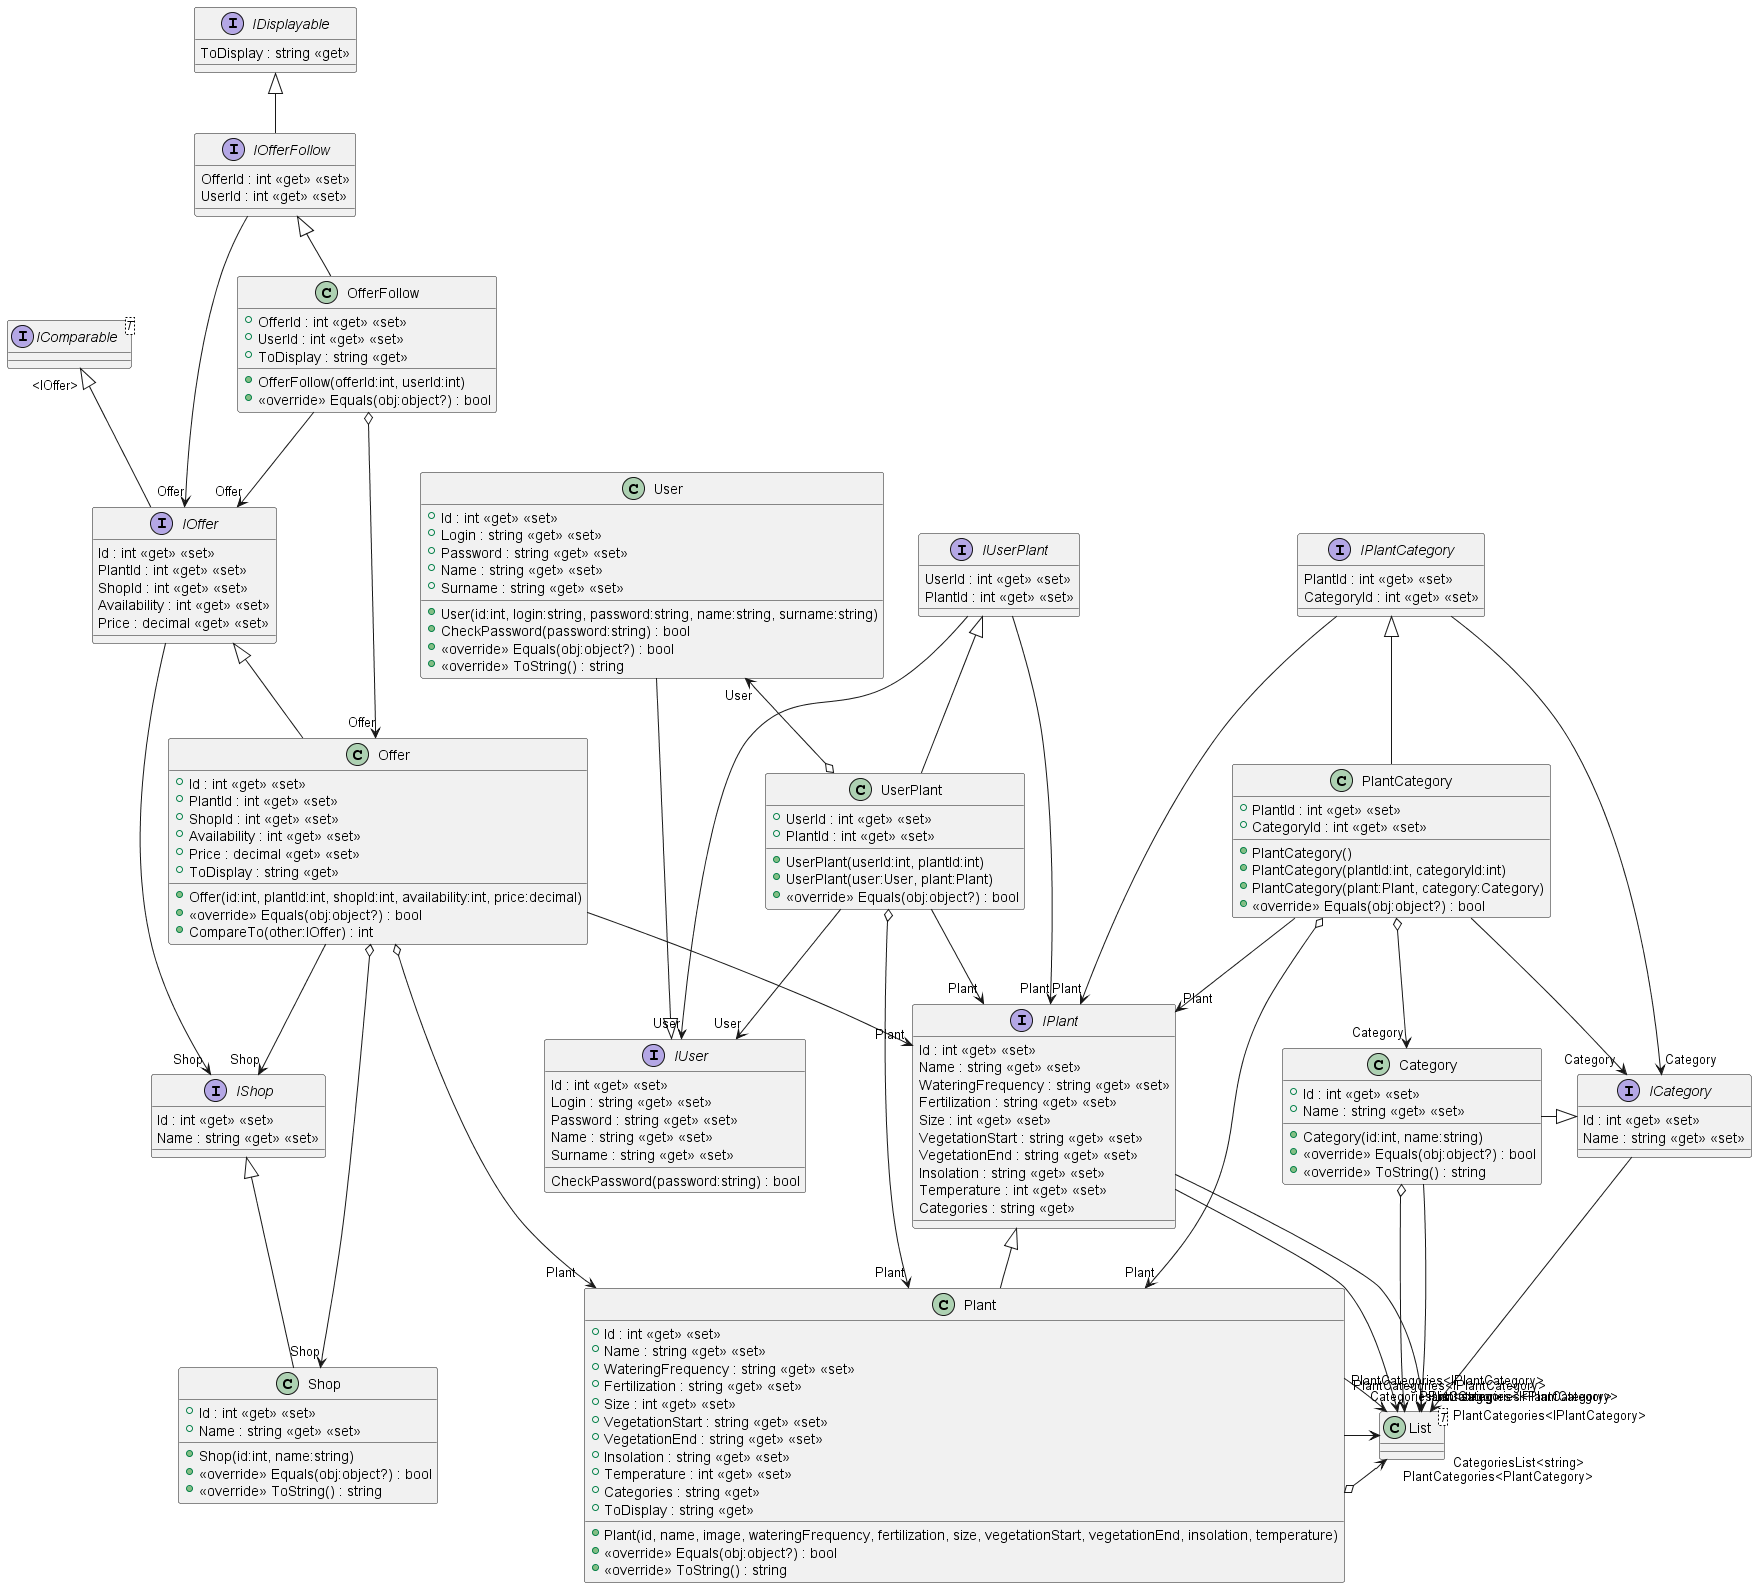

The diagram above was rendered by PlantUML. Its source (embedded in the PNG):
@startuml
IOfferFollow <|-- OfferFollow
class OfferFollow {
    + OfferId : int <<get>> <<set>>
    + UserId : int <<get>> <<set>>
    + ToDisplay : string <<get>>
    + OfferFollow(offerId:int, userId:int)
    + <<override>> Equals(obj:object?) : bool
}
OfferFollow o-> "Offer" Offer
OfferFollow --> "Offer" IOffer
class Category {
    + Id : int <<get>> <<set>>
    + Name : string <<get>> <<set>>
    + Category(id:int, name:string)
    + <<override>> Equals(obj:object?) : bool
    + <<override>> ToString() : string
}
ICategory <|-l- Category
Category o-> "PlantCategories<PlantCategory>" "List"
Category --> "PlantCategories<IPlantCategory>" "List"
class PlantCategory {
    + PlantId : int <<get>> <<set>>
    + CategoryId : int <<get>> <<set>>
    + PlantCategory()
    + PlantCategory(plantId:int, categoryId:int)
    + PlantCategory(plant:Plant, category:Category)
    + <<override>> Equals(obj:object?) : bool
}
IPlantCategory <|-- PlantCategory
PlantCategory o-> "Plant" Plant
PlantCategory o-> "Category" Category
PlantCategory --> "Plant" IPlant
PlantCategory --> "Category" ICategory
class Shop {
    + Id : int <<get>> <<set>>
    + Name : string <<get>> <<set>>
    + Shop(id:int, name:string)
    + <<override>> Equals(obj:object?) : bool
    + <<override>> ToString() : string
}
IShop <|-- Shop
interface IShop {
    Id : int <<get>> <<set>>
    Name : string <<get>> <<set>>
}
IOffer --> "Shop" IShop
class Offer {
    + Id : int <<get>> <<set>>
    + PlantId : int <<get>> <<set>>
    + ShopId : int <<get>> <<set>>
    + Availability : int <<get>> <<set>>
    + Price : decimal <<get>> <<set>>
    + ToDisplay : string <<get>>
    + Offer(id:int, plantId:int, shopId:int, availability:int, price:decimal)
    + <<override>> Equals(obj:object?) : bool
    + CompareTo(other:IOffer) : int
}
interface "IComparable"<T> {
}
"IComparable" "<IOffer>" <|-- IOffer
IOffer <|-- Offer
interface IOffer {
    Id : int <<get>> <<set>>
    PlantId : int <<get>> <<set>>
    ShopId : int <<get>> <<set>>
    Availability : int <<get>> <<set>>
    Price : decimal <<get>> <<set>>
}
Offer o-> "Plant" Plant
Offer o-> "Shop" Shop
Offer --> "Plant" IPlant
Offer --> "Shop" IShop
interface ICategory {
    Id : int <<get>> <<set>>
    Name : string <<get>> <<set>>
}
class "List"<T> {
}
ICategory --> "PlantCategories<IPlantCategory>" "List"
interface IPlantCategory {
    PlantId : int <<get>> <<set>>
    CategoryId : int <<get>> <<set>>
}
IPlantCategory --> "Plant" IPlant
IPlantCategory --> "Category" ICategory
interface IOfferFollow {
    OfferId : int <<get>> <<set>>
    UserId : int <<get>> <<set>>
}
IOfferFollow --> "Offer" IOffer
IDisplayable <|-- IOfferFollow
interface IDisplayable {
    ToDisplay : string <<get>>
}
interface IPlant {
    Id : int <<get>> <<set>>
    Name : string <<get>> <<set>>
    WateringFrequency : string <<get>> <<set>>
    Fertilization : string <<get>> <<set>>
    Size : int <<get>> <<set>>
    VegetationStart : string <<get>> <<set>>
    VegetationEnd : string <<get>> <<set>>
    Insolation : string <<get>> <<set>>
    Temperature : int <<get>> <<set>>
    Categories : string <<get>>
}
IPlant --> "PlantCategories<IPlantCategory>" "List"
IPlant --> "CategoriesList<string>" "List"
class Plant {
    + Id : int <<get>> <<set>>
    + Name : string <<get>> <<set>>
    + WateringFrequency : string <<get>> <<set>>
    + Fertilization : string <<get>> <<set>>
    + Size : int <<get>> <<set>>
    + VegetationStart : string <<get>> <<set>>
    + VegetationEnd : string <<get>> <<set>>
    + Insolation : string <<get>> <<set>>
    + Temperature : int <<get>> <<set>>
    + Categories : string <<get>>
    + ToDisplay : string <<get>>
    + Plant(id, name, image, wateringFrequency, fertilization, size, vegetationStart, vegetationEnd, insolation, temperature)
    + <<override>> Equals(obj:object?) : bool
    + <<override>> ToString() : string
}
IPlant <|-- Plant
Plant o-> "PlantCategories<PlantCategory>" "List"
Plant --> "CategoriesList<string>" "List"
Plant --> "PlantCategories<IPlantCategory>" "List"
class UserPlant {
    + UserId : int <<get>> <<set>>
    + PlantId : int <<get>> <<set>>
    + UserPlant(userId:int, plantId:int)
    + UserPlant(user:User, plant:Plant)
    + <<override>> Equals(obj:object?) : bool
}
UserPlant o-u-> "User" User
UserPlant o-> "Plant" Plant
UserPlant --> "User" IUser
UserPlant --> "Plant" IPlant
IUserPlant <|-- UserPlant
IUser <|-- User
class User {
    + Id : int <<get>> <<set>>
    + Login : string <<get>> <<set>>
    + Password : string <<get>> <<set>>
    + Name : string <<get>> <<set>>
    + Surname : string <<get>> <<set>>
    + User(id:int, login:string, password:string, name:string, surname:string)
    + CheckPassword(password:string) : bool
    + <<override>> Equals(obj:object?) : bool
    + <<override>> ToString() : string
}
interface IUserPlant {
    UserId : int <<get>> <<set>>
    PlantId : int <<get>> <<set>>
}
IUserPlant --> "Plant" IPlant
IUserPlant --> "User" IUser
interface IUser {
    Id : int <<get>> <<set>>
    Login : string <<get>> <<set>>
    Password : string <<get>> <<set>>
    Name : string <<get>> <<set>>
    Surname : string <<get>> <<set>>
    CheckPassword(password:string) : bool
}
@enduml